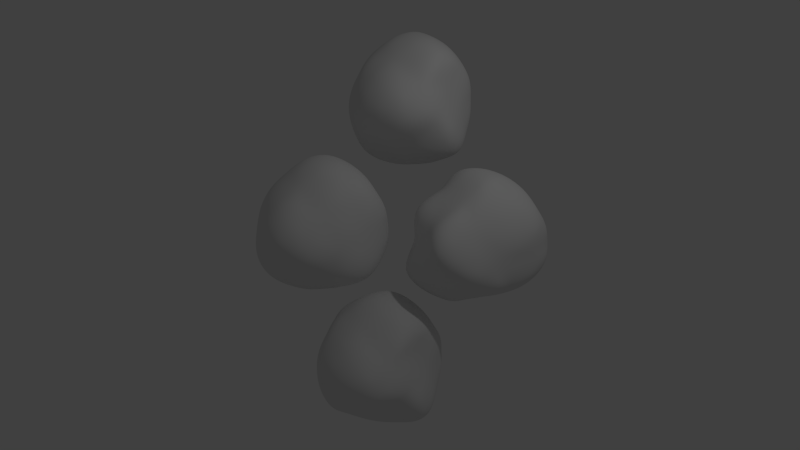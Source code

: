 # Source: SmallRock.blend  (saved by Blender 2.69.0; exported with 4.5.12 LTS)
import bpy
from mathutils import Matrix  # noqa: F401  (used for matrix-valued properties, if any)

bpy.ops.wm.read_factory_settings(use_empty=True)
scene = bpy.context.scene
scene.name = 'Scene'

# ---- collections
col_collection_1 = bpy.data.collections.new('Collection 1'); scene.collection.children.link(col_collection_1)

# ---- materials (node trees are filled in below, after node groups)
mat_rock_material = bpy.data.materials.new('Rock Material')
mat_rock_material.alpha_threshold = 0.0
mat_rock_material.use_transparent_shadow = False
mat_rock_material.roughness = 0.5
mat_rock_material.line_color = (0.0, 0.0, 0.0, 1.0)
mat_rock_material_001 = bpy.data.materials.new('Rock Material.001')
mat_rock_material_001.alpha_threshold = 0.0
mat_rock_material_001.use_transparent_shadow = False
mat_rock_material_001.roughness = 0.5
mat_rock_material_001.line_color = (0.0, 0.0, 0.0, 1.0)
mat_rock_material_002 = bpy.data.materials.new('Rock Material.002')
mat_rock_material_002.alpha_threshold = 0.0
mat_rock_material_002.use_transparent_shadow = False
mat_rock_material_002.roughness = 0.5
mat_rock_material_002.line_color = (0.0, 0.0, 0.0, 1.0)
mat_rock_material_003 = bpy.data.materials.new('Rock Material.003')
mat_rock_material_003.alpha_threshold = 0.0
mat_rock_material_003.use_transparent_shadow = False
mat_rock_material_003.roughness = 0.5
mat_rock_material_003.line_color = (0.0, 0.0, 0.0, 1.0)

# ---- material node trees

# ---- world
world_world = bpy.data.worlds.new('World'); scene.world = world_world
world_world.color = (0.05088, 0.05088, 0.05088)
world_world.use_sun_shadow = False
world_world.sun_shadow_jitter_overblur = 0.0
world_world.cycles.sampling_method = 'MANUAL'
world_world.cycles.sample_map_resolution = 256

# ---- cameras
cam_camera = bpy.data.cameras.new('Camera')
cam_camera.clip_end = 100.0
cam_camera.lens = 35.0
cam_camera.sensor_width = 32.0
cam_camera.sensor_height = 18.0
cam_camera.ortho_scale = 7.314
cam_camera.dof.focus_distance = 0.0
cam_camera.dof.aperture_fstop = 128.0

# ---- lights
light_lamp = bpy.data.lights.new('Lamp', 'POINT')
light_lamp.transmission_factor = 0.0
light_lamp.cutoff_distance = 30.0
light_lamp.energy = 100.0
light_lamp.shadow_buffer_clip_start = 1.001
light_lamp.shadow_soft_size = 0.1
light_lamp.shadow_maximum_resolution = 0.006
light_lamp.use_absolute_resolution = True
light_lamp.cycles.use_multiple_importance_sampling = False

# ---- meshes
me_icosphere = bpy.data.meshes.new('Icosphere')
me_icosphere.from_pydata([(0.0, 0.0, -1.0), (0.5884, -0.4447, -0.3537), (-0.2764, -0.8506, -0.4472), (-0.7494, -0.01006, -0.3537), (-0.2764, 0.8506, -0.4472), (0.7236, 0.5257, -0.4472), (0.2764, -0.8506, 0.4472), (-0.6081, -0.4447, 0.3858), (-0.6081, 0.4246, 0.3858), (0.2186, 0.6932, 0.3858), (0.7296, -0.01006, 0.3858), (0.0, 0.0, 1.0), (-0.1625, -0.5, -0.8507), (0.3418, -0.2655, -0.6872), (0.2075, -0.6789, -0.4186), (0.8506, 0.0, -0.5257), (0.4253, 0.309, -0.8507), (-0.5257, 0.0, -0.8507), (-0.6882, -0.5, -0.5257), (-0.1442, 0.4033, -0.6872), (-0.5789, 0.4033, -0.4186), (0.2629, 0.809, -0.5257), (0.7764, -0.2655, 0.01605), (0.7764, 0.2454, 0.01605), (0.0, -1.0, 0.0), (0.5878, -0.809, 0.0), (-0.7962, -0.2655, 0.01605), (-0.4958, -0.6789, 0.01605), (-0.5878, 0.809, 0.0), (-0.9511, 0.309, 0.0), (0.5878, 0.809, 0.0), (-0.009878, 0.8167, 0.01605), (0.5591, -0.4234, 0.4507), (-0.2272, -0.6789, 0.4507), (-0.7132, -0.01006, 0.4507), (-0.2272, 0.6588, 0.4507), (0.6882, 0.5, 0.5257), (0.1244, -0.4234, 0.7194), (0.5257, 0.0, 0.8507), (-0.3615, -0.2655, 0.7194), (-0.4253, 0.309, 0.8507), (0.1625, 0.5, 0.8507)], [], [(0, 13, 12), (1, 13, 15), (0, 12, 17), (0, 17, 19), (0, 19, 16), (1, 15, 22), (2, 14, 24), (3, 18, 26), (4, 20, 28), (5, 21, 30), (1, 22, 25), (2, 24, 27), (3, 26, 29), (4, 28, 31), (5, 30, 23), (6, 32, 37), (7, 33, 39), (8, 34, 40), (9, 35, 41), (10, 36, 38), (12, 14, 2), (12, 13, 14), (13, 1, 14), (15, 16, 5), (15, 13, 16), (13, 0, 16), (17, 18, 3), (17, 12, 18), (12, 2, 18), (19, 20, 4), (19, 17, 20), (17, 3, 20), (16, 21, 5), (16, 19, 21), (19, 4, 21), (22, 23, 10), (22, 15, 23), (15, 5, 23), (24, 25, 6), (24, 14, 25), (14, 1, 25), (26, 27, 7), (26, 18, 27), (18, 2, 27), (28, 29, 8), (28, 20, 29), (20, 3, 29), (30, 31, 9), (30, 21, 31), (21, 4, 31), (25, 32, 6), (25, 22, 32), (22, 10, 32), (27, 33, 7), (27, 24, 33), (24, 6, 33), (29, 34, 8), (29, 26, 34), (26, 7, 34), (31, 35, 9), (31, 28, 35), (28, 8, 35), (23, 36, 10), (23, 30, 36), (30, 9, 36), (37, 38, 11), (37, 32, 38), (32, 10, 38), (39, 37, 11), (39, 33, 37), (33, 6, 37), (40, 39, 11), (40, 34, 39), (34, 7, 39), (41, 40, 11), (41, 35, 40), (35, 8, 40), (38, 41, 11), (38, 36, 41), (36, 9, 41)])
me_icosphere.polygons.foreach_set('use_smooth', [True] * 80)
_uv = me_icosphere.uv_layers.new(name='UVMap')
_uv.uv.foreach_set('vector', [0.4658, 0.1214, 0.5078, 0.04343, 0.5833, 0.09013, 0.3315, 0.272, 0.3839, 0.2139, 0.3842, 0.3464, 0.4658, 0.1214, 0.5833, 0.09013, 0.535, 0.2194, 0.4658, 0.1214, 0.535, 0.2194, 0.4431, 0.2164, 0.6958, 0.1374, 0.8116, 0.113, 0.7517, 0.2113, 0.3315, 0.272, 0.3842, 0.3464, 0.2653, 0.3471, 0.2923, 0.06196, 0.3196, 0.1738, 0.2177, 0.1356, 0.7192, 0.584, 0.7192, 0.6879, 0.6383, 0.6319, 0.4043, 0.3115, 0.515, 0.3051, 0.4887, 0.3828, 0.8406, 0.2925, 0.8842, 0.1781, 0.9609, 0.2911, 0.3315, 0.272, 0.2653, 0.3471, 0.2583, 0.2679, 0.2923, 0.06196, 0.2177, 0.1356, 0.1775, 0.06071, 0.6099, 0.2824, 0.6958, 0.2756, 0.6117, 0.3783, 0.9212, 0.08084, 1.0, 0.06852, 0.9846, 0.179, 0.8406, 0.2925, 0.9609, 0.2911, 0.875, 0.367, 0.4798, 0.7962, 0.3842, 0.7596, 0.4798, 0.6987, 0.5384, 0.6475, 0.4751, 0.6692, 0.4595, 0.5841, 0.5865, 0.4635, 0.5603, 0.5611, 0.4723, 0.4636, 0.1895, 0.5134, 0.2669, 0.4544, 0.2723, 0.5343, 0.2054, 0.7074, 0.1599, 0.613, 0.2836, 0.6723, 0.3842, 0.08455, 0.3196, 0.1738, 0.2923, 0.06196, 0.3842, 0.08455, 0.3839, 0.2139, 0.3196, 0.1738, 0.3839, 0.2139, 0.3315, 0.272, 0.3196, 0.1738, 0.7465, 0.3449, 0.7517, 0.2113, 0.8406, 0.2925, 0.4262, 0.0, 0.5078, 0.04343, 0.3842, 0.09746, 0.5078, 0.04343, 0.4658, 0.1214, 0.3842, 0.09746, 0.535, 0.2194, 0.6702, 0.1974, 0.6099, 0.2824, 0.535, 0.2194, 0.5833, 0.09013, 0.6702, 0.1974, 0.5833, 0.09013, 0.6958, 0.08381, 0.6702, 0.1974, 0.4431, 0.2164, 0.515, 0.3051, 0.4043, 0.3115, 0.4431, 0.2164, 0.535, 0.2194, 0.515, 0.3051, 0.535, 0.2194, 0.6099, 0.2824, 0.515, 0.3051, 0.7517, 0.2113, 0.8842, 0.1781, 0.8406, 0.2925, 0.7517, 0.2113, 0.8116, 0.113, 0.8842, 0.1781, 0.8116, 0.113, 0.9212, 0.08084, 0.8842, 0.1781, 0.1925, 0.7611, 0.126, 0.6737, 0.2054, 0.7074, 0.1925, 0.7611, 0.08949, 0.731, 0.126, 0.6737, 0.7465, 0.3449, 0.8406, 0.2925, 0.875, 0.367, 0.2177, 0.1356, 0.2583, 0.2679, 0.1415, 0.2313, 0.2177, 0.1356, 0.3196, 0.1738, 0.2583, 0.2679, 0.3196, 0.1738, 0.3315, 0.272, 0.2583, 0.2679, 0.6383, 0.6319, 0.5856, 0.6987, 0.5384, 0.6475, 0.6383, 0.6319, 0.7192, 0.6879, 0.5856, 0.6987, 0.278, 0.0, 0.2923, 0.06196, 0.1775, 0.06071, 0.6803, 0.3906, 0.6886, 0.5214, 0.5865, 0.4635, 0.4887, 0.3828, 0.515, 0.3051, 0.6117, 0.3783, 0.515, 0.3051, 0.6099, 0.2824, 0.6117, 0.3783, 0.07884, 0.5502, 0.1681, 0.4625, 0.1895, 0.5134, 0.9609, 0.2911, 0.8842, 0.1781, 0.9846, 0.179, 0.8842, 0.1781, 0.9212, 0.08084, 0.9846, 0.179, 0.2583, 0.2679, 0.1585, 0.32, 0.1415, 0.2313, 0.2583, 0.2679, 0.2653, 0.3471, 0.1585, 0.32, 0.2653, 0.3471, 0.1821, 0.3807, 0.1585, 0.32, 0.1775, 0.06071, 0.1042, 0.143, 0.08979, 0.07954, 0.1775, 0.06071, 0.2177, 0.1356, 0.1042, 0.143, 0.2177, 0.1356, 0.1415, 0.2313, 0.1042, 0.143, 0.6886, 0.5214, 0.5603, 0.5611, 0.5865, 0.4635, 0.6886, 0.5214, 0.6383, 0.6319, 0.5603, 0.5611, 0.6383, 0.6319, 0.5384, 0.6475, 0.5603, 0.5611, 0.1681, 0.4625, 0.2669, 0.4544, 0.1895, 0.5134, 0.1681, 0.4625, 0.253, 0.3807, 0.2669, 0.4544, 0.6803, 0.3906, 0.5865, 0.4635, 0.5493, 0.3862, 0.126, 0.6737, 0.1599, 0.613, 0.2054, 0.7074, 0.875, 0.367, 0.9609, 0.2911, 1.0, 0.3828, 0.07884, 0.5502, 0.1895, 0.5134, 0.1599, 0.613, 0.3842, 0.688, 0.2836, 0.6723, 0.3773, 0.5952, 0.07065, 0.2501, 0.1585, 0.32, 0.06891, 0.3707, 0.1585, 0.32, 0.1821, 0.3807, 0.06891, 0.3707, 0.03544, 0.1641, 0.07065, 0.2501, 0.0, 0.2747, 0.03544, 0.1641, 0.1042, 0.143, 0.07065, 0.2501, 0.1042, 0.143, 0.1415, 0.2313, 0.07065, 0.2501, 0.4723, 0.4636, 0.4595, 0.5841, 0.3842, 0.4959, 0.4723, 0.4636, 0.5603, 0.5611, 0.4595, 0.5841, 0.5603, 0.5611, 0.5384, 0.6475, 0.4595, 0.5841, 0.2723, 0.5343, 0.3842, 0.4823, 0.3773, 0.5952, 0.4247, 0.3828, 0.5493, 0.3862, 0.4723, 0.4636, 0.5493, 0.3862, 0.5865, 0.4635, 0.4723, 0.4636, 0.2836, 0.6723, 0.2723, 0.5343, 0.3773, 0.5952, 0.2836, 0.6723, 0.1599, 0.613, 0.2723, 0.5343, 0.1599, 0.613, 0.1895, 0.5134, 0.2723, 0.5343])
me_icosphere.materials.append(mat_rock_material)
me_icosphere.use_remesh_preserve_volume = False
me_icosphere.use_remesh_preserve_attributes = False
me_icosphere.use_mirror_vertex_groups = False
me_icosphere.update()
me_icosphere_001 = bpy.data.meshes.new('Icosphere.001')
me_icosphere_001.from_pydata([(0.0, 0.0, -1.0), (0.3646, -0.4222, -0.3321), (-0.2764, -0.8506, -0.4472), (-0.9732, 0.01244, -0.3321), (-0.5002, 0.8731, -0.4256), (0.4998, 0.5482, -0.4256), (0.2764, -0.8506, 0.4472), (-0.6081, -0.4447, 0.3858), (-0.6081, 0.4246, 0.3858), (0.2186, 0.6932, 0.3858), (0.5058, 0.01244, 0.4074), (-0.2238, 0.0225, 1.022), (-0.3862, -0.4775, -0.8291), (0.3418, -0.2655, -0.6872), (-0.01633, -0.6564, -0.397), (0.8506, 0.0, -0.5257), (0.4253, 0.309, -0.8507), (-0.5257, 0.0, -0.8507), (-0.6882, -0.5, -0.5257), (-0.368, 0.4258, -0.6656), (-0.5789, 0.4033, -0.4186), (0.03908, 0.8315, -0.5041), (0.7764, -0.2655, 0.01605), (0.5526, 0.2679, 0.03766), (-0.2238, -0.9775, 0.0216), (0.5878, -0.809, 0.0), (-1.02, -0.243, 0.03766), (-0.7196, -0.6564, 0.03766), (-0.8116, 0.8315, 0.0216), (-1.175, 0.3315, 0.0216), (0.364, 0.8315, 0.0216), (-0.2337, 0.8392, 0.03766), (0.5591, -0.4234, 0.4507), (-0.451, -0.6564, 0.4723), (-0.937, 0.01244, 0.4723), (-0.451, 0.6813, 0.4723), (0.4644, 0.5225, 0.5473), (-0.09935, -0.4009, 0.741), (0.5257, 0.0, 0.8507), (-0.5853, -0.243, 0.741), (-0.4253, 0.309, 0.8507), (-0.06133, 0.5225, 0.8723)], [], [(0, 13, 12), (1, 13, 15), (0, 12, 17), (0, 17, 19), (0, 19, 16), (1, 15, 22), (2, 14, 24), (3, 18, 26), (4, 20, 28), (5, 21, 30), (1, 22, 25), (2, 24, 27), (3, 26, 29), (4, 28, 31), (5, 30, 23), (6, 32, 37), (7, 33, 39), (8, 34, 40), (9, 35, 41), (10, 36, 38), (12, 14, 2), (12, 13, 14), (13, 1, 14), (15, 16, 5), (15, 13, 16), (13, 0, 16), (17, 18, 3), (17, 12, 18), (12, 2, 18), (19, 20, 4), (19, 17, 20), (17, 3, 20), (16, 21, 5), (16, 19, 21), (19, 4, 21), (22, 23, 10), (22, 15, 23), (15, 5, 23), (24, 25, 6), (24, 14, 25), (14, 1, 25), (26, 27, 7), (26, 18, 27), (18, 2, 27), (28, 29, 8), (28, 20, 29), (20, 3, 29), (30, 31, 9), (30, 21, 31), (21, 4, 31), (25, 32, 6), (25, 22, 32), (22, 10, 32), (27, 33, 7), (27, 24, 33), (24, 6, 33), (29, 34, 8), (29, 26, 34), (26, 7, 34), (31, 35, 9), (31, 28, 35), (28, 8, 35), (23, 36, 10), (23, 30, 36), (30, 9, 36), (37, 38, 11), (37, 32, 38), (32, 10, 38), (39, 37, 11), (39, 33, 37), (33, 6, 37), (40, 39, 11), (40, 34, 39), (34, 7, 39), (41, 40, 11), (41, 35, 40), (35, 8, 40), (38, 41, 11), (38, 36, 41), (36, 9, 41)])
me_icosphere_001.polygons.foreach_set('use_smooth', [True] * 80)
_uv = me_icosphere_001.uv_layers.new(name='UVMap')
_uv.uv.foreach_set('vector', [0.571, 0.7562, 0.5155, 0.6533, 0.6913, 0.6724, 0.5125, 0.565, 0.5155, 0.6533, 0.3783, 0.6433, 0.7324, 0.2185, 0.7199, 0.3532, 0.6394, 0.3039, 0.7324, 0.2185, 0.6394, 0.3039, 0.5816, 0.2063, 0.7324, 0.2185, 0.5816, 0.2063, 0.7324, 0.0943, 0.5125, 0.565, 0.3783, 0.6433, 0.3986, 0.508, 0.6913, 0.5486, 0.6166, 0.5572, 0.6747, 0.4417, 0.7327, 0.5691, 0.806, 0.4504, 0.8249, 0.6117, 0.4731, 0.1531, 0.5237, 0.2388, 0.3783, 0.2002, 0.07703, 0.2582, 0.0, 0.2035, 0.09036, 0.1324, 0.5125, 0.565, 0.3986, 0.508, 0.4927, 0.4459, 0.9051, 0.3772, 1.0, 0.4365, 0.9132, 0.5332, 0.7327, 0.5691, 0.8249, 0.6117, 0.7203, 0.6851, 0.3352, 0.6481, 0.2727, 0.6316, 0.3037, 0.5311, 0.07703, 0.2582, 0.09036, 0.1324, 0.1968, 0.2196, 0.7047, 0.9278, 0.6336, 1.008, 0.5685, 0.8614, 0.9414, 0.5983, 1.0, 0.5721, 0.9653, 0.6747, 0.1681, 0.548, 0.05713, 0.5981, 0.1149, 0.4465, 0.2682, 0.4028, 0.2229, 0.5029, 0.1771, 0.3774, 0.2946, 0.1875, 0.2261, 0.08991, 0.3639, 0.1132, 0.6913, 0.6724, 0.6166, 0.5572, 0.6913, 0.5486, 0.6913, 0.6724, 0.5155, 0.6533, 0.6166, 0.5572, 0.5155, 0.6533, 0.5125, 0.565, 0.6166, 0.5572, 0.1691, 0.3737, 0.05195, 0.3607, 0.07703, 0.2582, 0.3783, 0.6433, 0.5155, 0.6533, 0.4469, 0.7564, 0.5155, 0.6533, 0.571, 0.7562, 0.4469, 0.7564, 0.6913, 0.4247, 0.806, 0.4504, 0.7327, 0.5691, 0.6913, 0.4247, 0.7803, 0.3638, 0.806, 0.4504, 0.7803, 0.3638, 0.9051, 0.3772, 0.806, 0.4504, 0.5816, 0.2063, 0.5237, 0.2388, 0.4731, 0.1531, 0.5816, 0.2063, 0.6394, 0.3039, 0.5237, 0.2388, 0.6394, 0.3039, 0.5091, 0.3638, 0.5237, 0.2388, 0.05195, 0.3607, 0.0, 0.2035, 0.07703, 0.2582, 0.7324, 0.0943, 0.5816, 0.2063, 0.5646, 0.06991, 0.5816, 0.2063, 0.4731, 0.1531, 0.5646, 0.06991, 0.2935, 0.3113, 0.1968, 0.2196, 0.2946, 0.1875, 0.2935, 0.3113, 0.1691, 0.3737, 0.1968, 0.2196, 0.1691, 0.3737, 0.07703, 0.2582, 0.1968, 0.2196, 0.6747, 0.4417, 0.4927, 0.4459, 0.5427, 0.3638, 0.6747, 0.4417, 0.6166, 0.5572, 0.4927, 0.4459, 0.6166, 0.5572, 0.5125, 0.565, 0.4927, 0.4459, 0.8249, 0.6117, 0.9132, 0.5332, 0.9414, 0.5983, 0.8249, 0.6117, 0.806, 0.4504, 0.9132, 0.5332, 0.806, 0.4504, 0.9051, 0.3772, 0.9132, 0.5332, 0.2727, 0.6316, 0.1488, 0.7028, 0.1681, 0.548, 0.3783, 0.2002, 0.5237, 0.2388, 0.3936, 0.3392, 0.5237, 0.2388, 0.5091, 0.3638, 0.3936, 0.3392, 0.3352, 0.4325, 0.3037, 0.5311, 0.2682, 0.4028, 0.544, 0.0, 0.5646, 0.06991, 0.4567, 0.1002, 0.5646, 0.06991, 0.4731, 0.1531, 0.4567, 0.1002, 0.7654, 0.9964, 0.6336, 1.008, 0.7047, 0.9278, 0.3783, 0.3774, 0.2935, 0.3113, 0.3783, 0.2437, 0.2935, 0.3113, 0.2946, 0.1875, 0.3783, 0.2437, 0.9132, 0.5332, 1.0, 0.5721, 0.9414, 0.5983, 0.9132, 0.5332, 1.0, 0.4365, 1.0, 0.5721, 0.7654, 0.8051, 0.7047, 0.9278, 0.6386, 0.7692, 0.1488, 0.7028, 0.05713, 0.5981, 0.1681, 0.548, 0.7203, 0.6851, 0.8249, 0.6117, 0.8571, 0.6991, 0.8249, 0.6117, 0.9414, 0.5983, 0.8571, 0.6991, 0.3037, 0.5311, 0.2229, 0.5029, 0.2682, 0.4028, 0.3037, 0.5311, 0.2727, 0.6316, 0.2229, 0.5029, 0.2727, 0.6316, 0.1681, 0.548, 0.2229, 0.5029, 0.1968, 0.2196, 0.2261, 0.08991, 0.2946, 0.1875, 0.1968, 0.2196, 0.09036, 0.1324, 0.2261, 0.08991, 0.09036, 0.1324, 0.1637, 0.07888, 0.2261, 0.08991, 0.5685, 0.8614, 0.5009, 1.02, 0.4479, 0.8512, 0.5685, 0.8614, 0.6336, 1.008, 0.5009, 1.02, 0.3783, 0.2437, 0.2946, 0.1875, 0.3639, 0.1132, 0.5212, 0.7564, 0.5685, 0.8614, 0.4479, 0.8512, 0.5212, 0.7564, 0.6386, 0.7692, 0.5685, 0.8614, 0.6386, 0.7692, 0.7047, 0.9278, 0.5685, 0.8614, 0.1149, 0.4465, 0.0, 0.5014, 0.05144, 0.3911, 0.1149, 0.4465, 0.05713, 0.5981, 0.0, 0.5014, 0.8571, 0.6991, 0.9414, 0.5983, 0.9653, 0.6747, 0.1771, 0.3774, 0.1149, 0.4465, 0.05144, 0.3911, 0.1771, 0.3774, 0.2229, 0.5029, 0.1149, 0.4465, 0.2229, 0.5029, 0.1681, 0.548, 0.1149, 0.4465, 0.5009, 1.02, 0.3783, 0.9056, 0.4479, 0.8512, 0.3639, 0.1132, 0.2261, 0.08991, 0.2562, 0.0, 0.2261, 0.08991, 0.1637, 0.07888, 0.2562, 0.0])
me_icosphere_001.materials.append(mat_rock_material_001)
me_icosphere_001.use_remesh_preserve_volume = False
me_icosphere_001.use_remesh_preserve_attributes = False
me_icosphere_001.use_mirror_vertex_groups = False
me_icosphere_001.update()
me_icosphere_002 = bpy.data.meshes.new('Icosphere.002')
me_icosphere_002.from_pydata([(0.0, 0.0, -1.0), (0.3958, -0.4495, -0.3946), (-0.2764, -0.8506, -0.4472), (-0.942, -0.01482, -0.3946), (-0.469, 0.8459, -0.4882), (0.531, 0.521, -0.4882), (0.2764, -0.8506, 0.4472), (-0.6081, -0.4447, 0.3858), (-0.6081, 0.4246, 0.3858), (0.2186, 0.6932, 0.3858), (0.537, -0.01482, 0.3449), (-0.1926, -0.004759, 0.9591), (-0.3551, -0.5048, -0.8916), (0.3418, -0.2655, -0.6872), (0.01484, -0.6837, -0.4596), (0.8506, 0.0, -0.5257), (0.4253, 0.309, -0.8507), (-0.5257, 0.0, -0.8507), (-0.6882, -0.5, -0.5257), (-0.3368, 0.3986, -0.7282), (-0.5789, 0.4033, -0.4186), (0.07026, 0.8043, -0.5667), (0.7764, -0.2655, 0.01605), (0.5838, 0.2407, -0.02489), (-0.1926, -1.005, -0.04095), (0.5878, -0.809, 0.0), (-0.9888, -0.2703, -0.02489), (-0.6885, -0.6837, -0.02489), (-0.7804, 0.8043, -0.04095), (-1.144, 0.3043, -0.04095), (0.3952, 0.8043, -0.04095), (-0.2025, 0.812, -0.02489), (0.5591, -0.4234, 0.4507), (-0.4198, -0.6837, 0.4098), (-0.9058, -0.01482, 0.4098), (-0.4198, 0.654, 0.4098), (0.4956, 0.4952, 0.4848), (-0.06818, -0.4282, 0.6784), (0.5257, 0.0, 0.8507), (-0.5541, -0.2703, 0.6784), (-0.4253, 0.309, 0.8507), (-0.03016, 0.4952, 0.8097)], [], [(0, 13, 12), (1, 13, 15), (0, 12, 17), (0, 17, 19), (0, 19, 16), (1, 15, 22), (2, 14, 24), (3, 18, 26), (4, 20, 28), (5, 21, 30), (1, 22, 25), (2, 24, 27), (3, 26, 29), (4, 28, 31), (5, 30, 23), (6, 32, 37), (7, 33, 39), (8, 34, 40), (9, 35, 41), (10, 36, 38), (12, 14, 2), (12, 13, 14), (13, 1, 14), (15, 16, 5), (15, 13, 16), (13, 0, 16), (17, 18, 3), (17, 12, 18), (12, 2, 18), (19, 20, 4), (19, 17, 20), (17, 3, 20), (16, 21, 5), (16, 19, 21), (19, 4, 21), (22, 23, 10), (22, 15, 23), (15, 5, 23), (24, 25, 6), (24, 14, 25), (14, 1, 25), (26, 27, 7), (26, 18, 27), (18, 2, 27), (28, 29, 8), (28, 20, 29), (20, 3, 29), (30, 31, 9), (30, 21, 31), (21, 4, 31), (25, 32, 6), (25, 22, 32), (22, 10, 32), (27, 33, 7), (27, 24, 33), (24, 6, 33), (29, 34, 8), (29, 26, 34), (26, 7, 34), (31, 35, 9), (31, 28, 35), (28, 8, 35), (23, 36, 10), (23, 30, 36), (30, 9, 36), (37, 38, 11), (37, 32, 38), (32, 10, 38), (39, 37, 11), (39, 33, 37), (33, 6, 37), (40, 39, 11), (40, 34, 39), (34, 7, 39), (41, 40, 11), (41, 35, 40), (35, 8, 40), (38, 41, 11), (38, 36, 41), (36, 9, 41)])
me_icosphere_002.polygons.foreach_set('use_smooth', [True] * 80)
_uv = me_icosphere_002.uv_layers.new(name='UVMap')
_uv.uv.foreach_set('vector', [0.5351, 0.4093, 0.4761, 0.3011, 0.659, 0.3276, 0.4711, 0.2167, 0.4761, 0.3011, 0.3326, 0.2922, 0.3326, 0.34, 0.2138, 0.3827, 0.2687, 0.2658, 0.3326, 0.34, 0.2687, 0.2658, 0.3189, 0.1993, 0.8933, 0.4247, 0.9211, 0.5633, 0.8077, 0.4613, 0.4711, 0.2167, 0.3326, 0.2922, 0.3527, 0.1516, 0.659, 0.1902, 0.5798, 0.2075, 0.6395, 0.08698, 0.1557, 0.1728, 0.1257, 0.3051, 0.04887, 0.1746, 0.3326, 0.07548, 0.2473, 0.1379, 0.2247, 0.0, 0.7375, 0.5386, 0.8403, 0.6206, 0.6972, 0.662, 0.4711, 0.2167, 0.3527, 0.1516, 0.4505, 0.08377, 0.08922, 0.4069, 0.0, 0.4003, 0.009288, 0.2844, 0.1557, 0.1728, 0.04887, 0.1746, 0.1253, 0.05272, 1.0, 0.08731, 0.9647, 0.1879, 0.8732, 0.09638, 0.6688, 0.7089, 0.5703, 0.797, 0.5505, 0.6557, 0.01356, 0.614, 0.02157, 0.5025, 0.1534, 0.5853, 0.2195, 0.7036, 0.156, 0.7066, 0.2609, 0.6413, 0.8449, 0.261, 0.8682, 0.3776, 0.7273, 0.2959, 0.7288, 0.0885, 0.821, 0.1985, 0.6817, 0.2006, 0.4511, 0.6106, 0.4381, 0.7364, 0.3326, 0.6311, 0.659, 0.3276, 0.5798, 0.2075, 0.659, 0.1902, 0.659, 0.3276, 0.4761, 0.3011, 0.5798, 0.2075, 0.4761, 0.3011, 0.4711, 0.2167, 0.5798, 0.2075, 0.6688, 0.4113, 0.8077, 0.4613, 0.7375, 0.5386, 0.3326, 0.2922, 0.4761, 0.3011, 0.4054, 0.4113, 0.4761, 0.3011, 0.5351, 0.4093, 0.4054, 0.4113, 0.2687, 0.2658, 0.1257, 0.3051, 0.1557, 0.1728, 0.2687, 0.2658, 0.2138, 0.3827, 0.1257, 0.3051, 0.2138, 0.3827, 0.08922, 0.4069, 0.1257, 0.3051, 0.3189, 0.1993, 0.2473, 0.1379, 0.3326, 0.07548, 0.3189, 0.1993, 0.2687, 0.2658, 0.2473, 0.1379, 0.2687, 0.2658, 0.1557, 0.1728, 0.2473, 0.1379, 0.8077, 0.4613, 0.8403, 0.6206, 0.7375, 0.5386, 0.8077, 0.4613, 0.9211, 0.5633, 0.8403, 0.6206, 0.9211, 0.5633, 0.9211, 0.6877, 0.8403, 0.6206, 0.5275, 0.5283, 0.5505, 0.6557, 0.4511, 0.6106, 0.5275, 0.5283, 0.6688, 0.5687, 0.5505, 0.6557, 0.6688, 0.5687, 0.6688, 0.7089, 0.5505, 0.6557, 0.6395, 0.08698, 0.4505, 0.08377, 0.5019, 0.0, 0.6395, 0.08698, 0.5798, 0.2075, 0.4505, 0.08377, 0.5798, 0.2075, 0.4711, 0.2167, 0.4505, 0.08377, 0.272, 0.7777, 0.1629, 0.7909, 0.2195, 0.7036, 0.04887, 0.1746, 0.1257, 0.3051, 0.009288, 0.2844, 0.1257, 0.3051, 0.08922, 0.4069, 0.009288, 0.2844, 0.9647, 0.1879, 1.0, 0.3218, 0.8449, 0.261, 0.2247, 0.0, 0.2473, 0.1379, 0.1253, 0.05272, 0.2473, 0.1379, 0.1557, 0.1728, 0.1253, 0.05272, 0.784, 0.0008514, 0.8732, 0.09638, 0.7288, 0.0885, 0.784, 0.0008514, 0.9297, 0.0, 0.8732, 0.09638, 0.9297, 0.0, 1.0, 0.08731, 0.8732, 0.09638, 0.5005, 0.4113, 0.4099, 0.5175, 0.3809, 0.4331, 0.5005, 0.4113, 0.5275, 0.5283, 0.4099, 0.5175, 0.5275, 0.5283, 0.4511, 0.6106, 0.4099, 0.5175, 0.1629, 0.7909, 0.156, 0.7066, 0.2195, 0.7036, 0.1629, 0.7909, 0.03005, 0.7595, 0.156, 0.7066, 0.03005, 0.7595, 0.01356, 0.614, 0.156, 0.7066, 1.0, 0.3218, 0.8682, 0.3776, 0.8449, 0.261, 0.1253, 0.05272, 0.04887, 0.1746, 0.01482, 0.08884, 0.272, 0.7777, 0.2195, 0.7036, 0.3326, 0.6853, 0.8732, 0.09638, 0.821, 0.1985, 0.7288, 0.0885, 0.8732, 0.09638, 0.9647, 0.1879, 0.821, 0.1985, 0.9647, 0.1879, 0.8449, 0.261, 0.821, 0.1985, 0.5505, 0.6557, 0.4381, 0.7364, 0.4511, 0.6106, 0.5505, 0.6557, 0.5703, 0.797, 0.4381, 0.7364, 0.5703, 0.797, 0.4582, 0.7946, 0.4381, 0.7364, 0.1534, 0.5853, 0.1223, 0.4069, 0.2591, 0.5157, 0.1534, 0.5853, 0.02157, 0.5025, 0.1223, 0.4069, 0.4099, 0.5175, 0.4511, 0.6106, 0.3326, 0.6311, 0.2609, 0.6413, 0.1534, 0.5853, 0.2591, 0.5157, 0.2609, 0.6413, 0.156, 0.7066, 0.1534, 0.5853, 0.156, 0.7066, 0.01356, 0.614, 0.1534, 0.5853, 0.3326, 0.5165, 0.2609, 0.6413, 0.2591, 0.5157, 0.3326, 0.5165, 0.3326, 0.6853, 0.2609, 0.6413, 0.3326, 0.6853, 0.2195, 0.7036, 0.2609, 0.6413, 0.6817, 0.2006, 0.7273, 0.2959, 0.659, 0.3175, 0.6817, 0.2006, 0.821, 0.1985, 0.7273, 0.2959, 0.821, 0.1985, 0.8449, 0.261, 0.7273, 0.2959, 0.1223, 0.4069, 0.2839, 0.4271, 0.2591, 0.5157, 0.3326, 0.6311, 0.4381, 0.7364, 0.3402, 0.7757, 0.6601, 0.08448, 0.7288, 0.0885, 0.6817, 0.2006])
me_icosphere_002.materials.append(mat_rock_material_002)
me_icosphere_002.use_remesh_preserve_volume = False
me_icosphere_002.use_remesh_preserve_attributes = False
me_icosphere_002.use_mirror_vertex_groups = False
me_icosphere_002.update()
me_icosphere_003 = bpy.data.meshes.new('Icosphere.003')
me_icosphere_003.from_pydata([(0.0, 0.0, -1.0), (0.7851, -0.318, -0.4078), (-0.2764, -0.8506, -0.4472), (-0.5527, 0.1167, -0.4078), (-0.0797, 0.9774, -0.5014), (0.9203, 0.6525, -0.5014), (0.2764, -0.8506, 0.4472), (-0.6081, -0.4447, 0.3858), (-0.6081, 0.4246, 0.3858), (0.2186, 0.6932, 0.3858), (0.9263, 0.1167, 0.3317), (0.1967, 0.1267, 0.9459), (0.03423, -0.3732, -0.9048), (0.3418, -0.2655, -0.6872), (0.4041, -0.5522, -0.4728), (0.8506, 0.0, -0.5257), (0.4253, 0.309, -0.8507), (-0.5257, 0.0, -0.8507), (-0.6882, -0.5, -0.5257), (0.0525, 0.5301, -0.7414), (-0.5789, 0.4033, -0.4186), (0.4596, 0.9358, -0.5799), (0.7764, -0.2655, 0.01605), (0.9731, 0.3722, -0.03809), (0.1967, -0.8733, -0.05414), (0.5878, -0.809, 0.0), (-0.5995, -0.1388, -0.03809), (-0.2992, -0.5522, -0.03809), (-0.3911, 0.9358, -0.05414), (-0.7544, 0.4358, -0.05414), (0.7845, 0.9358, -0.05414), (0.1868, 0.9435, -0.03809), (0.5591, -0.4234, 0.4507), (-0.03052, -0.5522, 0.3966), (-0.5165, 0.1167, 0.3966), (-0.03052, 0.7856, 0.3966), (0.8849, 0.6267, 0.4716), (0.3211, -0.2967, 0.6652), (0.5257, 0.0, 0.8507), (-0.1648, -0.1388, 0.6652), (-0.4253, 0.309, 0.8507), (0.3591, 0.6267, 0.7965)], [], [(0, 13, 12), (1, 13, 15), (0, 12, 17), (0, 17, 19), (0, 19, 16), (1, 15, 22), (2, 14, 24), (3, 18, 26), (4, 20, 28), (5, 21, 30), (1, 22, 25), (2, 24, 27), (3, 26, 29), (4, 28, 31), (5, 30, 23), (6, 32, 37), (7, 33, 39), (8, 34, 40), (9, 35, 41), (10, 36, 38), (12, 14, 2), (12, 13, 14), (13, 1, 14), (15, 16, 5), (15, 13, 16), (13, 0, 16), (17, 18, 3), (17, 12, 18), (12, 2, 18), (19, 20, 4), (19, 17, 20), (17, 3, 20), (16, 21, 5), (16, 19, 21), (19, 4, 21), (22, 23, 10), (22, 15, 23), (15, 5, 23), (24, 25, 6), (24, 14, 25), (14, 1, 25), (26, 27, 7), (26, 18, 27), (18, 2, 27), (28, 29, 8), (28, 20, 29), (20, 3, 29), (30, 31, 9), (30, 21, 31), (21, 4, 31), (25, 32, 6), (25, 22, 32), (22, 10, 32), (27, 33, 7), (27, 24, 33), (24, 6, 33), (29, 34, 8), (29, 26, 34), (26, 7, 34), (31, 35, 9), (31, 28, 35), (28, 8, 35), (23, 36, 10), (23, 30, 36), (30, 9, 36), (37, 38, 11), (37, 32, 38), (32, 10, 38), (39, 37, 11), (39, 33, 37), (33, 6, 37), (40, 39, 11), (40, 34, 39), (34, 7, 39), (41, 40, 11), (41, 35, 40), (35, 8, 40), (38, 41, 11), (38, 36, 41), (36, 9, 41)])
me_icosphere_003.polygons.foreach_set('use_smooth', [True] * 80)
_uv = me_icosphere_003.uv_layers.new(name='UVMap')
_uv.uv.foreach_set('vector', [0.4508, 0.1217, 0.5553, 0.1786, 0.4699, 0.1941, 0.6749, 0.1867, 0.5553, 0.1786, 0.6725, 0.1125, 0.9741, 0.3651, 1.0, 0.4217, 0.8687, 0.4291, 0.9741, 0.3651, 0.8687, 0.4291, 0.9014, 0.2518, 0.9741, 0.3651, 0.9014, 0.2518, 0.9962, 0.2456, 0.07242, 0.09328, 0.1307, 0.0446, 0.1189, 0.1656, 0.4663, 0.3594, 0.594, 0.2494, 0.6052, 0.3747, 0.03821, 0.5755, 0.0442, 0.4604, 0.1125, 0.5808, 0.8085, 0.1791, 0.767, 0.344, 0.7021, 0.2068, 1.0, 0.1007, 0.9104, 0.1171, 0.8935, 0.04733, 0.07242, 0.09328, 0.1189, 0.1656, 0.0, 0.2207, 0.1385, 0.3814, 0.2705, 0.3968, 0.1829, 0.4881, 0.03821, 0.5755, 0.1125, 0.5808, 0.04752, 0.6904, 0.3672, 0.7153, 0.3938, 0.6078, 0.4837, 0.7012, 0.2717, 0.0, 0.3672, 0.07917, 0.252, 0.09131, 0.02434, 0.3429, 0.1189, 0.2801, 0.1604, 0.3415, 0.2046, 0.5817, 0.2925, 0.5262, 0.2899, 0.6424, 0.1423, 0.7352, 0.1786, 0.6762, 0.2537, 0.7624, 0.5707, 0.63, 0.5293, 0.598, 0.6615, 0.5979, 0.2282, 0.1779, 0.3473, 0.1769, 0.2415, 0.329, 0.4699, 0.1941, 0.594, 0.2494, 0.4663, 0.3594, 0.4699, 0.1941, 0.5553, 0.1786, 0.594, 0.2494, 0.5553, 0.1786, 0.6749, 0.1867, 0.594, 0.2494, 0.6725, 0.1125, 0.5503, 0.05374, 0.6872, 0.0, 0.6725, 0.1125, 0.5553, 0.1786, 0.5503, 0.05374, 0.5553, 0.1786, 0.4508, 0.1217, 0.5503, 0.05374, 0.6894, 0.5093, 0.7454, 0.4291, 0.7454, 0.5705, 0.3672, 0.1846, 0.4699, 0.1941, 0.3763, 0.3243, 0.4699, 0.1941, 0.4663, 0.3594, 0.3763, 0.3243, 0.9014, 0.2518, 0.767, 0.344, 0.8085, 0.1791, 0.9014, 0.2518, 0.8687, 0.4291, 0.767, 0.344, 0.7282, 0.7057, 0.6894, 0.6126, 0.7282, 0.5705, 0.9962, 0.2456, 0.9104, 0.1171, 1.0, 0.1007, 0.9962, 0.2456, 0.9014, 0.2518, 0.9104, 0.1171, 0.9014, 0.2518, 0.8085, 0.1791, 0.9104, 0.1171, 0.1189, 0.1656, 0.252, 0.09131, 0.2282, 0.1779, 0.1189, 0.1656, 0.1307, 0.0446, 0.252, 0.09131, 0.1307, 0.0446, 0.2717, 0.0, 0.252, 0.09131, 0.6052, 0.3747, 0.6872, 0.3385, 0.681, 0.4291, 0.6052, 0.3747, 0.594, 0.2494, 0.6872, 0.3385, 0.594, 0.2494, 0.6749, 0.1867, 0.6872, 0.3385, 0.1125, 0.5808, 0.1829, 0.4881, 0.2046, 0.5817, 0.1125, 0.5808, 0.0442, 0.4604, 0.1829, 0.4881, 0.0442, 0.4604, 0.1385, 0.3814, 0.1829, 0.4881, 0.3938, 0.6078, 0.3673, 0.4944, 0.4605, 0.4659, 0.7021, 0.2068, 0.767, 0.344, 0.6872, 0.3443, 0.767, 0.344, 0.7952, 0.3906, 0.6872, 0.3443, 0.5724, 0.7999, 0.4837, 0.7012, 0.5707, 0.63, 0.5724, 0.7999, 0.4389, 0.8081, 0.4837, 0.7012, 0.4389, 0.8081, 0.3672, 0.7153, 0.4837, 0.7012, 0.0, 0.2207, 0.1189, 0.2801, 0.02434, 0.3429, 0.0, 0.2207, 0.1189, 0.1656, 0.1189, 0.2801, 0.1189, 0.1656, 0.2282, 0.1779, 0.1189, 0.2801, 0.1829, 0.4881, 0.2925, 0.5262, 0.2046, 0.5817, 0.1829, 0.4881, 0.2705, 0.3968, 0.2925, 0.5262, 0.2705, 0.3968, 0.3641, 0.4598, 0.2925, 0.5262, 0.04752, 0.6904, 0.1786, 0.6762, 0.1423, 0.7352, 0.04752, 0.6904, 0.1125, 0.5808, 0.1786, 0.6762, 0.1125, 0.5808, 0.2046, 0.5817, 0.1786, 0.6762, 0.4837, 0.7012, 0.5293, 0.598, 0.5707, 0.63, 0.4837, 0.7012, 0.3938, 0.6078, 0.5293, 0.598, 0.3938, 0.6078, 0.4605, 0.4659, 0.5293, 0.598, 0.252, 0.09131, 0.3473, 0.1769, 0.2282, 0.1779, 0.252, 0.09131, 0.3672, 0.07917, 0.3473, 0.1769, 0.5724, 0.7999, 0.5707, 0.63, 0.6894, 0.7217, 0.1604, 0.3415, 0.2415, 0.329, 0.2717, 0.3814, 0.1604, 0.3415, 0.1189, 0.2801, 0.2415, 0.329, 0.1189, 0.2801, 0.2282, 0.1779, 0.2415, 0.329, 0.2899, 0.6424, 0.3672, 0.5826, 0.3672, 0.7016, 0.2899, 0.6424, 0.2925, 0.5262, 0.3672, 0.5826, 0.2925, 0.5262, 0.3641, 0.4598, 0.3672, 0.5826, 0.2537, 0.7624, 0.2899, 0.6424, 0.3672, 0.7016, 0.2537, 0.7624, 0.1786, 0.6762, 0.2899, 0.6424, 0.1786, 0.6762, 0.2046, 0.5817, 0.2899, 0.6424, 0.6615, 0.5979, 0.5692, 0.4291, 0.6894, 0.5, 0.6615, 0.5979, 0.5293, 0.598, 0.5692, 0.4291, 0.5293, 0.598, 0.4605, 0.4659, 0.5692, 0.4291, 0.2415, 0.329, 0.3672, 0.3034, 0.2717, 0.3814, 0.2415, 0.329, 0.3473, 0.1769, 0.3672, 0.3034, 0.6894, 0.7217, 0.5707, 0.63, 0.6615, 0.5979])
me_icosphere_003.materials.append(mat_rock_material_003)
me_icosphere_003.use_remesh_preserve_volume = False
me_icosphere_003.use_remesh_preserve_attributes = False
me_icosphere_003.use_mirror_vertex_groups = False
me_icosphere_003.update()

# ---- objects
ob_small_rock = bpy.data.objects.new('Small Rock', me_icosphere)
ob_lamp = bpy.data.objects.new('Lamp', light_lamp)
ob_camera = bpy.data.objects.new('Camera', cam_camera)
ob_small_rock_001 = bpy.data.objects.new('Small Rock.001', me_icosphere_001)
ob_small_rock_002 = bpy.data.objects.new('Small Rock.002', me_icosphere_002)
ob_small_rock_003 = bpy.data.objects.new('Small Rock.003', me_icosphere_003)

# ---- transforms, parenting, visibility, modifiers, constraints
ob_small_rock.location = (-0.679, -0.3273, 0.2937)
ob_small_rock.lineart.crease_threshold = 0.0
_m = ob_small_rock.modifiers.new('Subsurf', 'SUBSURF')
_m.uv_smooth = 'PRESERVE_CORNERS'
_m.levels = 3
_m.render_levels = 3
_m.show_only_control_edges = False
ob_lamp.location = (4.004, 0.8885, 5.797)
ob_lamp.rotation_euler = (0.6503, 0.05522, 1.866)
ob_lamp.lock_rotations_4d = False
ob_lamp.empty_display_type = 'ARROWS'
ob_lamp.color = (0.0, 0.0, 0.0, 0.0)
ob_lamp.lineart.crease_threshold = 0.0
ob_camera.location = (7.481, -6.508, 5.354)
ob_camera.rotation_euler = (1.109, 0.01082, 0.8149)
ob_camera.lock_rotations_4d = False
ob_camera.empty_display_type = 'ARROWS'
ob_camera.color = (0.0, 0.0, 0.0, 0.0)
ob_camera.display_type = 'WIRE'
ob_camera.lineart.crease_threshold = 0.0
ob_small_rock_001.location = (0.3093, -0.1188, -1.474)
ob_small_rock_001.lineart.crease_threshold = 0.0
_m = ob_small_rock_001.modifiers.new('Subsurf', 'SUBSURF')
_m.uv_smooth = 'PRESERVE_CORNERS'
_m.levels = 3
_m.render_levels = 3
_m.show_only_control_edges = False
ob_small_rock_002.location = (-0.6564, 1.4, 1.579)
ob_small_rock_002.lineart.crease_threshold = 0.0
_m = ob_small_rock_002.modifiers.new('Subsurf', 'SUBSURF')
_m.uv_smooth = 'PRESERVE_CORNERS'
_m.levels = 3
_m.render_levels = 3
_m.show_only_control_edges = False
ob_small_rock_003.location = (0.6235, 0.991, 0.1488)
ob_small_rock_003.lineart.crease_threshold = 0.0
_m = ob_small_rock_003.modifiers.new('Subsurf', 'SUBSURF')
_m.uv_smooth = 'PRESERVE_CORNERS'
_m.levels = 3
_m.render_levels = 3
_m.show_only_control_edges = False

# ---- collection membership
col_collection_1.objects.link(ob_small_rock)
col_collection_1.objects.link(ob_lamp)
col_collection_1.objects.link(ob_camera)
col_collection_1.objects.link(ob_small_rock_001)
col_collection_1.objects.link(ob_small_rock_002)
col_collection_1.objects.link(ob_small_rock_003)

# ---- scene / render settings (as saved in the file)
scene.camera = ob_camera
scene.frame_start = 1; scene.frame_end = 250; scene.frame_set(1)
scene.render.engine = 'BLENDER_EEVEE_NEXT'
scene.render.image_settings.compression = 90
scene.render.resolution_percentage = 50
scene.render.dither_intensity = 0.0
scene.cycles.use_denoising = False
scene.cycles.samples = 10
scene.cycles.sampling_pattern = 'TABULATED_SOBOL'
scene.cycles.light_sampling_threshold = 0.0
scene.cycles.use_adaptive_sampling = False
scene.cycles.use_light_tree = False
scene.cycles.blur_glossy = 0.0
scene.cycles.volume_bounces = 1
scene.cycles.pixel_filter_type = 'GAUSSIAN'
scene.cycles.sample_clamp_indirect = 0.0
scene.view_settings.view_transform = 'Standard'
bpy.context.view_layer.update()
